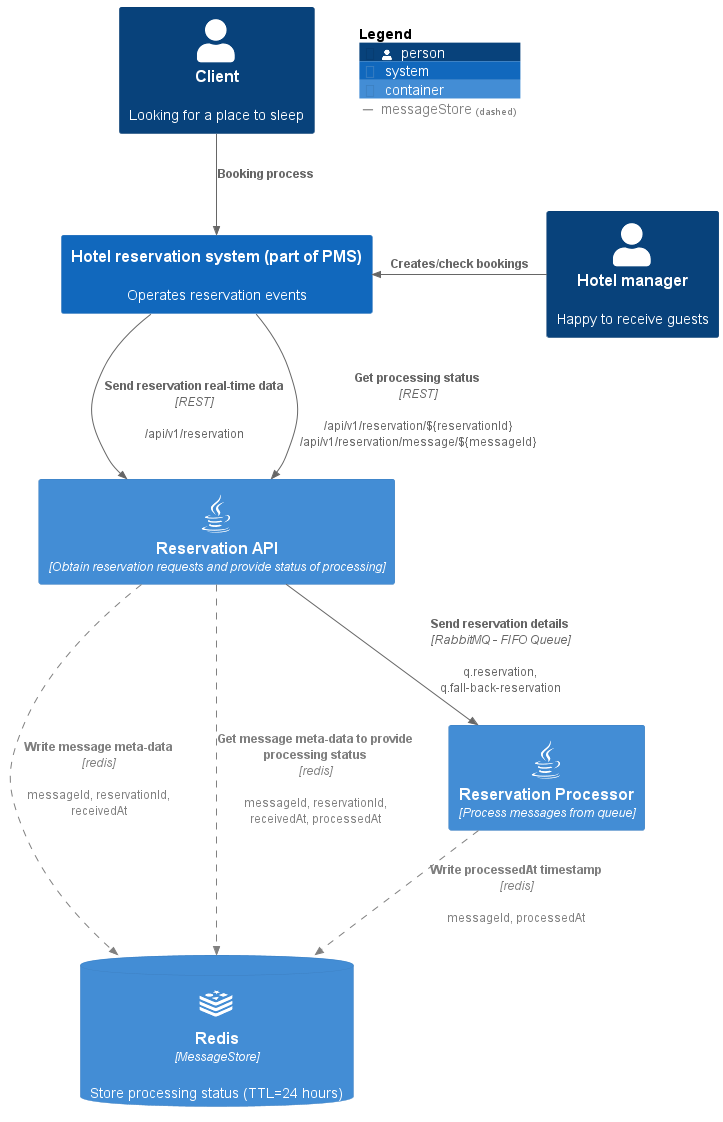

The diagram above was rendered by PlantUML. Its source (embedded in the PNG):
@startuml
!include https://raw.githubusercontent.com/plantuml-stdlib/C4-PlantUML/master/C4_Container.puml
!include https://raw.githubusercontent.com/tupadr3/plantuml-icon-font-sprites/master/devicons/redis.puml
!include https://raw.githubusercontent.com/tupadr3/plantuml-icon-font-sprites/master/devicons/java.puml

skinparam wrapWidth 350
skinparam wrapHeight 100
skinparam maxMessageSize 200

Person(person, "Client", "Looking for a place to sleep")
Person(hotel, "Hotel manager", "Happy to receive guests")
ContainerDb(redis, "Redis", "MessageStore", "Store processing status (TTL=24 hours)", $sprite="redis")

System(pms, "Hotel reservation system (part of PMS)", "Operates reservation events")
Container(api, "Reservation API", "Obtain reservation requests and provide status of processing", $sprite="java")
Container(processor, "Reservation Processor", "Process messages from queue", $sprite="java")

AddRelTag("messageStore", $textColor="grey", $lineColor="grey", $lineStyle = DashedLine())

Rel(person, pms, "Booking process")
Rel_L(hotel, pms, "Creates/check bookings")
Rel(pms, api, "Send reservation real-time data", "REST", "/api/v1/reservation")
Rel(pms, api, "Get processing status", "REST", "/api/v1/reservation/${reservationId} /api/v1/reservation/message/${messageId}")
Rel(api, redis, "Write message meta-data","redis", "messageId, reservationId, receivedAt", $tags="messageStore")
Rel(api, processor, "Send reservation details", "RabbitMQ - FIFO Queue", "q.reservation, q.fall-back-reservation")
Rel(api, redis, "Get message meta-data to provide processing status","redis", "messageId, reservationId, receivedAt, processedAt", $tags="messageStore")
Rel(processor, redis, "Write processedAt timestamp", "redis", "messageId, processedAt", $tags="messageStore")

SHOW_FLOATING_LEGEND()

@enduml